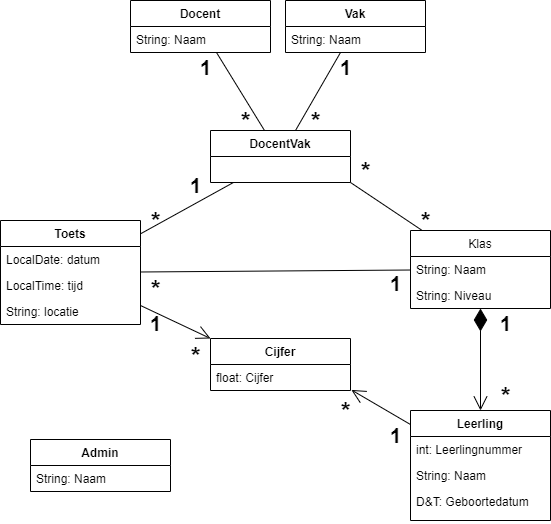

The diagram above was exported from draw.io. Its source (the exported page's mxGraphModel, read from the mxfile embedded in the PNG):
<mxGraphModel dx="1888" dy="1707" grid="1" gridSize="10" guides="1" tooltips="1" connect="1" arrows="1" fold="1" page="1" pageScale="1" pageWidth="850" pageHeight="1100" math="0" shadow="0">
  <root>
    <mxCell id="0" />
    <mxCell id="1" parent="0" />
    <mxCell id="AvC1LczeSgzYEv59syQH-24" value="" style="endArrow=open;endFill=1;endSize=12;html=1;startArrow=diamondThin;startFill=1;sourcePerimeterSpacing=0;startSize=20;" parent="1" source="AvC1LczeSgzYEv59syQH-5" target="AvC1LczeSgzYEv59syQH-1" edge="1">
      <mxGeometry width="160" relative="1" as="geometry">
        <mxPoint x="-160" y="-570" as="sourcePoint" />
        <mxPoint y="-570" as="targetPoint" />
      </mxGeometry>
    </mxCell>
    <mxCell id="AvC1LczeSgzYEv59syQH-34" value="1" style="text;html=1;align=center;verticalAlign=middle;resizable=0;points=[];autosize=1;fontSize=20;fontStyle=1" parent="1" vertex="1">
      <mxGeometry x="-220" y="-622" width="30" height="30" as="geometry" />
    </mxCell>
    <mxCell id="Er3JqtpV3Wg_y_M2TmGJ-5" value="" style="endArrow=open;html=1;endFill=0;startSize=20;endSize=12;entryX=1.006;entryY=0.977;entryDx=0;entryDy=0;entryPerimeter=0;" parent="1" source="AvC1LczeSgzYEv59syQH-1" target="NsBqqESqAtVtiCpv0U49-5" edge="1">
      <mxGeometry width="50" height="50" relative="1" as="geometry">
        <mxPoint x="-290" y="-670" as="sourcePoint" />
        <mxPoint x="-460" y="-340" as="targetPoint" />
      </mxGeometry>
    </mxCell>
    <mxCell id="Er3JqtpV3Wg_y_M2TmGJ-16" value="" style="endArrow=none;html=1;endFill=0;startArrow=open;startFill=0;endSize=12;startSize=12;exitX=0;exitY=0;exitDx=0;exitDy=0;" parent="1" source="NsBqqESqAtVtiCpv0U49-4" target="NsBqqESqAtVtiCpv0U49-9" edge="1">
      <mxGeometry width="50" height="50" relative="1" as="geometry">
        <mxPoint x="-840" y="-520" as="sourcePoint" />
        <mxPoint x="-790" y="-570" as="targetPoint" />
      </mxGeometry>
    </mxCell>
    <mxCell id="Er3JqtpV3Wg_y_M2TmGJ-19" value="&lt;font style=&quot;font-size: 20px&quot;&gt;1&lt;/font&gt;" style="text;html=1;align=center;verticalAlign=middle;resizable=0;points=[];autosize=1;fontStyle=1;fontSize=20;" parent="1" vertex="1">
      <mxGeometry x="-330" y="-510" width="30" height="30" as="geometry" />
    </mxCell>
    <mxCell id="Er3JqtpV3Wg_y_M2TmGJ-20" value="&lt;b&gt;1&lt;/b&gt;" style="text;html=1;align=center;verticalAlign=middle;resizable=0;points=[];autosize=1;fontSize=20;" parent="1" vertex="1">
      <mxGeometry x="-570" y="-622" width="30" height="30" as="geometry" />
    </mxCell>
    <mxCell id="Er3JqtpV3Wg_y_M2TmGJ-22" value="&lt;b style=&quot;font-size: 25px;&quot;&gt;*&lt;/b&gt;" style="text;html=1;align=center;verticalAlign=middle;resizable=0;points=[];autosize=1;fontSize=25;" parent="1" vertex="1">
      <mxGeometry x="-530" y="-595" width="30" height="40" as="geometry" />
    </mxCell>
    <mxCell id="uNqfrqDuZ8G38irApxZ8-5" value="" style="endArrow=none;html=1;" parent="1" source="AvC1LczeSgzYEv59syQH-9" target="uNqfrqDuZ8G38irApxZ8-1" edge="1">
      <mxGeometry width="50" height="50" relative="1" as="geometry">
        <mxPoint x="-450" y="-720" as="sourcePoint" />
        <mxPoint x="-400" y="-770" as="targetPoint" />
      </mxGeometry>
    </mxCell>
    <mxCell id="uNqfrqDuZ8G38irApxZ8-6" value="" style="endArrow=none;html=1;" parent="1" source="uNqfrqDuZ8G38irApxZ8-1" target="AvC1LczeSgzYEv59syQH-17" edge="1">
      <mxGeometry width="50" height="50" relative="1" as="geometry">
        <mxPoint x="-450" y="-720" as="sourcePoint" />
        <mxPoint x="-400" y="-770" as="targetPoint" />
      </mxGeometry>
    </mxCell>
    <mxCell id="uNqfrqDuZ8G38irApxZ8-7" value="" style="endArrow=none;html=1;entryX=1;entryY=1;entryDx=0;entryDy=0;" parent="1" source="AvC1LczeSgzYEv59syQH-5" target="uNqfrqDuZ8G38irApxZ8-1" edge="1">
      <mxGeometry width="50" height="50" relative="1" as="geometry">
        <mxPoint x="-450" y="-720" as="sourcePoint" />
        <mxPoint x="-319" y="-906" as="targetPoint" />
      </mxGeometry>
    </mxCell>
    <mxCell id="uNqfrqDuZ8G38irApxZ8-8" value="&lt;b&gt;1&lt;/b&gt;" style="text;html=1;align=center;verticalAlign=middle;resizable=0;points=[];autosize=1;fontSize=20;" parent="1" vertex="1">
      <mxGeometry x="-380" y="-878" width="30" height="30" as="geometry" />
    </mxCell>
    <mxCell id="uNqfrqDuZ8G38irApxZ8-13" value="&lt;b style=&quot;font-size: 25px;&quot;&gt;*&lt;/b&gt;" style="text;html=1;align=center;verticalAlign=middle;resizable=0;points=[];autosize=1;fontSize=25;" parent="1" vertex="1">
      <mxGeometry x="-380" y="-540" width="30" height="40" as="geometry" />
    </mxCell>
    <mxCell id="uNqfrqDuZ8G38irApxZ8-14" value="&lt;b style=&quot;font-size: 25px;&quot;&gt;*&lt;/b&gt;" style="text;html=1;align=center;verticalAlign=middle;resizable=0;points=[];autosize=1;fontSize=25;" parent="1" vertex="1">
      <mxGeometry x="-220" y="-555" width="30" height="40" as="geometry" />
    </mxCell>
    <mxCell id="uNqfrqDuZ8G38irApxZ8-16" value="&lt;b style=&quot;font-size: 25px;&quot;&gt;*&lt;/b&gt;" style="text;html=1;align=center;verticalAlign=middle;resizable=0;points=[];autosize=1;fontSize=25;" parent="1" vertex="1">
      <mxGeometry x="-480" y="-830" width="30" height="40" as="geometry" />
    </mxCell>
    <mxCell id="uNqfrqDuZ8G38irApxZ8-20" value="&lt;b style=&quot;font-size: 25px;&quot;&gt;*&lt;/b&gt;" style="text;html=1;align=center;verticalAlign=middle;resizable=0;points=[];autosize=1;fontSize=25;" parent="1" vertex="1">
      <mxGeometry x="-410" y="-830" width="30" height="40" as="geometry" />
    </mxCell>
    <mxCell id="uNqfrqDuZ8G38irApxZ8-22" value="&lt;b&gt;1&lt;/b&gt;" style="text;html=1;align=center;verticalAlign=middle;resizable=0;points=[];autosize=1;fontSize=20;" parent="1" vertex="1">
      <mxGeometry x="-520" y="-878" width="30" height="30" as="geometry" />
    </mxCell>
    <mxCell id="uNqfrqDuZ8G38irApxZ8-23" value="&lt;b style=&quot;font-size: 25px;&quot;&gt;*&lt;/b&gt;" style="text;html=1;align=center;verticalAlign=middle;resizable=0;points=[];autosize=1;fontSize=25;" parent="1" vertex="1">
      <mxGeometry x="-570" y="-730" width="30" height="40" as="geometry" />
    </mxCell>
    <mxCell id="uNqfrqDuZ8G38irApxZ8-24" value="&lt;b style=&quot;font-size: 25px;&quot;&gt;*&lt;/b&gt;" style="text;html=1;align=center;verticalAlign=middle;resizable=0;points=[];autosize=1;fontSize=25;" parent="1" vertex="1">
      <mxGeometry x="-300" y="-730" width="30" height="40" as="geometry" />
    </mxCell>
    <mxCell id="AvC1LczeSgzYEv59syQH-5" value="Klas" style="swimlane;fontStyle=0;childLayout=stackLayout;horizontal=1;startSize=26;fillColor=none;horizontalStack=0;resizeParent=1;resizeParentMax=0;resizeLast=0;collapsible=1;marginBottom=0;" parent="1" vertex="1">
      <mxGeometry x="-300" y="-700" width="140" height="78" as="geometry" />
    </mxCell>
    <mxCell id="AvC1LczeSgzYEv59syQH-6" value="String: Naam" style="text;strokeColor=none;fillColor=none;align=left;verticalAlign=top;spacingLeft=4;spacingRight=4;overflow=hidden;rotatable=0;points=[[0,0.5],[1,0.5]];portConstraint=eastwest;" parent="AvC1LczeSgzYEv59syQH-5" vertex="1">
      <mxGeometry y="26" width="140" height="26" as="geometry" />
    </mxCell>
    <mxCell id="AvC1LczeSgzYEv59syQH-7" value="String: Niveau" style="text;strokeColor=none;fillColor=none;align=left;verticalAlign=top;spacingLeft=4;spacingRight=4;overflow=hidden;rotatable=0;points=[[0,0.5],[1,0.5]];portConstraint=eastwest;" parent="AvC1LczeSgzYEv59syQH-5" vertex="1">
      <mxGeometry y="52" width="140" height="26" as="geometry" />
    </mxCell>
    <mxCell id="AvC1LczeSgzYEv59syQH-1" value="Leerling" style="swimlane;fontStyle=1;childLayout=stackLayout;horizontal=1;startSize=26;fillColor=none;horizontalStack=0;resizeParent=1;resizeParentMax=0;resizeLast=0;collapsible=1;marginBottom=0;" parent="1" vertex="1">
      <mxGeometry x="-300" y="-520" width="140" height="110" as="geometry" />
    </mxCell>
    <mxCell id="AvC1LczeSgzYEv59syQH-2" value="int: Leerlingnummer" style="text;strokeColor=none;fillColor=none;align=left;verticalAlign=top;spacingLeft=4;spacingRight=4;overflow=hidden;rotatable=0;points=[[0,0.5],[1,0.5]];portConstraint=eastwest;" parent="AvC1LczeSgzYEv59syQH-1" vertex="1">
      <mxGeometry y="26" width="140" height="26" as="geometry" />
    </mxCell>
    <mxCell id="AvC1LczeSgzYEv59syQH-3" value="String: Naam" style="text;strokeColor=none;fillColor=none;align=left;verticalAlign=top;spacingLeft=4;spacingRight=4;overflow=hidden;rotatable=0;points=[[0,0.5],[1,0.5]];portConstraint=eastwest;" parent="AvC1LczeSgzYEv59syQH-1" vertex="1">
      <mxGeometry y="52" width="140" height="26" as="geometry" />
    </mxCell>
    <mxCell id="AvC1LczeSgzYEv59syQH-4" value="D&amp;T: Geboortedatum" style="text;strokeColor=none;fillColor=none;align=left;verticalAlign=top;spacingLeft=4;spacingRight=4;overflow=hidden;rotatable=0;points=[[0,0.5],[1,0.5]];portConstraint=eastwest;" parent="AvC1LczeSgzYEv59syQH-1" vertex="1">
      <mxGeometry y="78" width="140" height="32" as="geometry" />
    </mxCell>
    <mxCell id="Er3JqtpV3Wg_y_M2TmGJ-6" value="Admin&#10;" style="swimlane;fontStyle=1;align=center;verticalAlign=top;childLayout=stackLayout;horizontal=1;startSize=26;horizontalStack=0;resizeParent=1;resizeParentMax=0;resizeLast=0;collapsible=1;marginBottom=0;" parent="1" vertex="1">
      <mxGeometry x="-680" y="-491" width="140" height="52" as="geometry" />
    </mxCell>
    <mxCell id="Er3JqtpV3Wg_y_M2TmGJ-7" value="String: Naam" style="text;strokeColor=none;fillColor=none;align=left;verticalAlign=top;spacingLeft=4;spacingRight=4;overflow=hidden;rotatable=0;points=[[0,0.5],[1,0.5]];portConstraint=eastwest;" parent="Er3JqtpV3Wg_y_M2TmGJ-6" vertex="1">
      <mxGeometry y="26" width="140" height="26" as="geometry" />
    </mxCell>
    <mxCell id="NsBqqESqAtVtiCpv0U49-4" value="Cijfer" style="swimlane;fontStyle=1;childLayout=stackLayout;horizontal=1;startSize=26;fillColor=none;horizontalStack=0;resizeParent=1;resizeParentMax=0;resizeLast=0;collapsible=1;marginBottom=0;" parent="1" vertex="1">
      <mxGeometry x="-500" y="-592" width="140" height="52" as="geometry" />
    </mxCell>
    <mxCell id="NsBqqESqAtVtiCpv0U49-5" value="float: Cijfer" style="text;strokeColor=none;fillColor=none;align=left;verticalAlign=top;spacingLeft=4;spacingRight=4;overflow=hidden;rotatable=0;points=[[0,0.5],[1,0.5]];portConstraint=eastwest;" parent="NsBqqESqAtVtiCpv0U49-4" vertex="1">
      <mxGeometry y="26" width="140" height="26" as="geometry" />
    </mxCell>
    <mxCell id="oBfFtT3B-z8cCeAP6qxZ-1" value="" style="endArrow=none;html=1;" parent="1" source="NsBqqESqAtVtiCpv0U49-9" target="uNqfrqDuZ8G38irApxZ8-1" edge="1">
      <mxGeometry width="50" height="50" relative="1" as="geometry">
        <mxPoint x="-136.45569620253173" y="-730" as="sourcePoint" />
        <mxPoint x="-220" y="-928" as="targetPoint" />
      </mxGeometry>
    </mxCell>
    <mxCell id="uNqfrqDuZ8G38irApxZ8-1" value="DocentVak" style="swimlane;fontStyle=1;childLayout=stackLayout;horizontal=1;startSize=26;fillColor=none;horizontalStack=0;resizeParent=1;resizeParentMax=0;resizeLast=0;collapsible=1;marginBottom=0;" parent="1" vertex="1">
      <mxGeometry x="-500" y="-800" width="140" height="52" as="geometry" />
    </mxCell>
    <mxCell id="uNqfrqDuZ8G38irApxZ8-4" value="     " style="text;strokeColor=none;fillColor=none;align=left;verticalAlign=top;spacingLeft=4;spacingRight=4;overflow=hidden;rotatable=0;points=[[0,0.5],[1,0.5]];portConstraint=eastwest;" parent="uNqfrqDuZ8G38irApxZ8-1" vertex="1">
      <mxGeometry y="26" width="140" height="26" as="geometry" />
    </mxCell>
    <mxCell id="oBfFtT3B-z8cCeAP6qxZ-3" value="&lt;b&gt;1&lt;/b&gt;" style="text;html=1;align=center;verticalAlign=middle;resizable=0;points=[];autosize=1;fontSize=20;" parent="1" vertex="1">
      <mxGeometry x="-530" y="-760" width="30" height="30" as="geometry" />
    </mxCell>
    <mxCell id="oBfFtT3B-z8cCeAP6qxZ-4" value="&lt;b style=&quot;font-size: 25px;&quot;&gt;*&lt;/b&gt;" style="text;html=1;align=center;verticalAlign=middle;resizable=0;points=[];autosize=1;fontSize=25;" parent="1" vertex="1">
      <mxGeometry x="-360" y="-780" width="30" height="40" as="geometry" />
    </mxCell>
    <mxCell id="11lX8nv83s-dTTmsUCY4-1" value="" style="endArrow=none;html=1;" parent="1" source="NsBqqESqAtVtiCpv0U49-9" target="AvC1LczeSgzYEv59syQH-5" edge="1">
      <mxGeometry width="50" height="50" relative="1" as="geometry">
        <mxPoint x="-544.4247787610618" y="-690" as="sourcePoint" />
        <mxPoint x="-463.71681415929197" y="-738" as="targetPoint" />
      </mxGeometry>
    </mxCell>
    <mxCell id="AvC1LczeSgzYEv59syQH-9" value="Docent" style="swimlane;fontStyle=1;childLayout=stackLayout;horizontal=1;startSize=26;fillColor=none;horizontalStack=0;resizeParent=1;resizeParentMax=0;resizeLast=0;collapsible=1;marginBottom=0;" parent="1" vertex="1">
      <mxGeometry x="-580" y="-930" width="140" height="52" as="geometry" />
    </mxCell>
    <mxCell id="AvC1LczeSgzYEv59syQH-10" value="String: Naam" style="text;strokeColor=none;fillColor=none;align=left;verticalAlign=top;spacingLeft=4;spacingRight=4;overflow=hidden;rotatable=0;points=[[0,0.5],[1,0.5]];portConstraint=eastwest;" parent="AvC1LczeSgzYEv59syQH-9" vertex="1">
      <mxGeometry y="26" width="140" height="26" as="geometry" />
    </mxCell>
    <mxCell id="AvC1LczeSgzYEv59syQH-17" value="Vak" style="swimlane;fontStyle=1;childLayout=stackLayout;horizontal=1;startSize=26;fillColor=none;horizontalStack=0;resizeParent=1;resizeParentMax=0;resizeLast=0;collapsible=1;marginBottom=0;" parent="1" vertex="1">
      <mxGeometry x="-425" y="-930" width="140" height="52" as="geometry" />
    </mxCell>
    <mxCell id="AvC1LczeSgzYEv59syQH-18" value="String: Naam" style="text;strokeColor=none;fillColor=none;align=left;verticalAlign=top;spacingLeft=4;spacingRight=4;overflow=hidden;rotatable=0;points=[[0,0.5],[1,0.5]];portConstraint=eastwest;" parent="AvC1LczeSgzYEv59syQH-17" vertex="1">
      <mxGeometry y="26" width="140" height="26" as="geometry" />
    </mxCell>
    <mxCell id="11lX8nv83s-dTTmsUCY4-2" value="&lt;b style=&quot;font-size: 25px;&quot;&gt;*&lt;/b&gt;" style="text;html=1;align=center;verticalAlign=middle;resizable=0;points=[];autosize=1;fontSize=25;" parent="1" vertex="1">
      <mxGeometry x="-570" y="-662" width="30" height="40" as="geometry" />
    </mxCell>
    <mxCell id="11lX8nv83s-dTTmsUCY4-5" value="&lt;b&gt;1&lt;/b&gt;" style="text;html=1;align=center;verticalAlign=middle;resizable=0;points=[];autosize=1;fontSize=20;" parent="1" vertex="1">
      <mxGeometry x="-330" y="-662" width="30" height="30" as="geometry" />
    </mxCell>
    <mxCell id="NsBqqESqAtVtiCpv0U49-9" value="Toets" style="swimlane;fontStyle=1;childLayout=stackLayout;horizontal=1;startSize=26;fillColor=none;horizontalStack=0;resizeParent=1;resizeParentMax=0;resizeLast=0;collapsible=1;marginBottom=0;" parent="1" vertex="1">
      <mxGeometry x="-710" y="-710" width="140" height="104" as="geometry" />
    </mxCell>
    <mxCell id="NsBqqESqAtVtiCpv0U49-10" value="LocalDate: datum" style="text;strokeColor=none;fillColor=none;align=left;verticalAlign=top;spacingLeft=4;spacingRight=4;overflow=hidden;rotatable=0;points=[[0,0.5],[1,0.5]];portConstraint=eastwest;" parent="NsBqqESqAtVtiCpv0U49-9" vertex="1">
      <mxGeometry y="26" width="140" height="26" as="geometry" />
    </mxCell>
    <mxCell id="NsBqqESqAtVtiCpv0U49-11" value="LocalTime: tijd" style="text;strokeColor=none;fillColor=none;align=left;verticalAlign=top;spacingLeft=4;spacingRight=4;overflow=hidden;rotatable=0;points=[[0,0.5],[1,0.5]];portConstraint=eastwest;" parent="NsBqqESqAtVtiCpv0U49-9" vertex="1">
      <mxGeometry y="52" width="140" height="26" as="geometry" />
    </mxCell>
    <mxCell id="11lX8nv83s-dTTmsUCY4-6" value="String: locatie" style="text;strokeColor=none;fillColor=none;align=left;verticalAlign=top;spacingLeft=4;spacingRight=4;overflow=hidden;rotatable=0;points=[[0,0.5],[1,0.5]];portConstraint=eastwest;" parent="NsBqqESqAtVtiCpv0U49-9" vertex="1">
      <mxGeometry y="78" width="140" height="26" as="geometry" />
    </mxCell>
  </root>
</mxGraphModel>